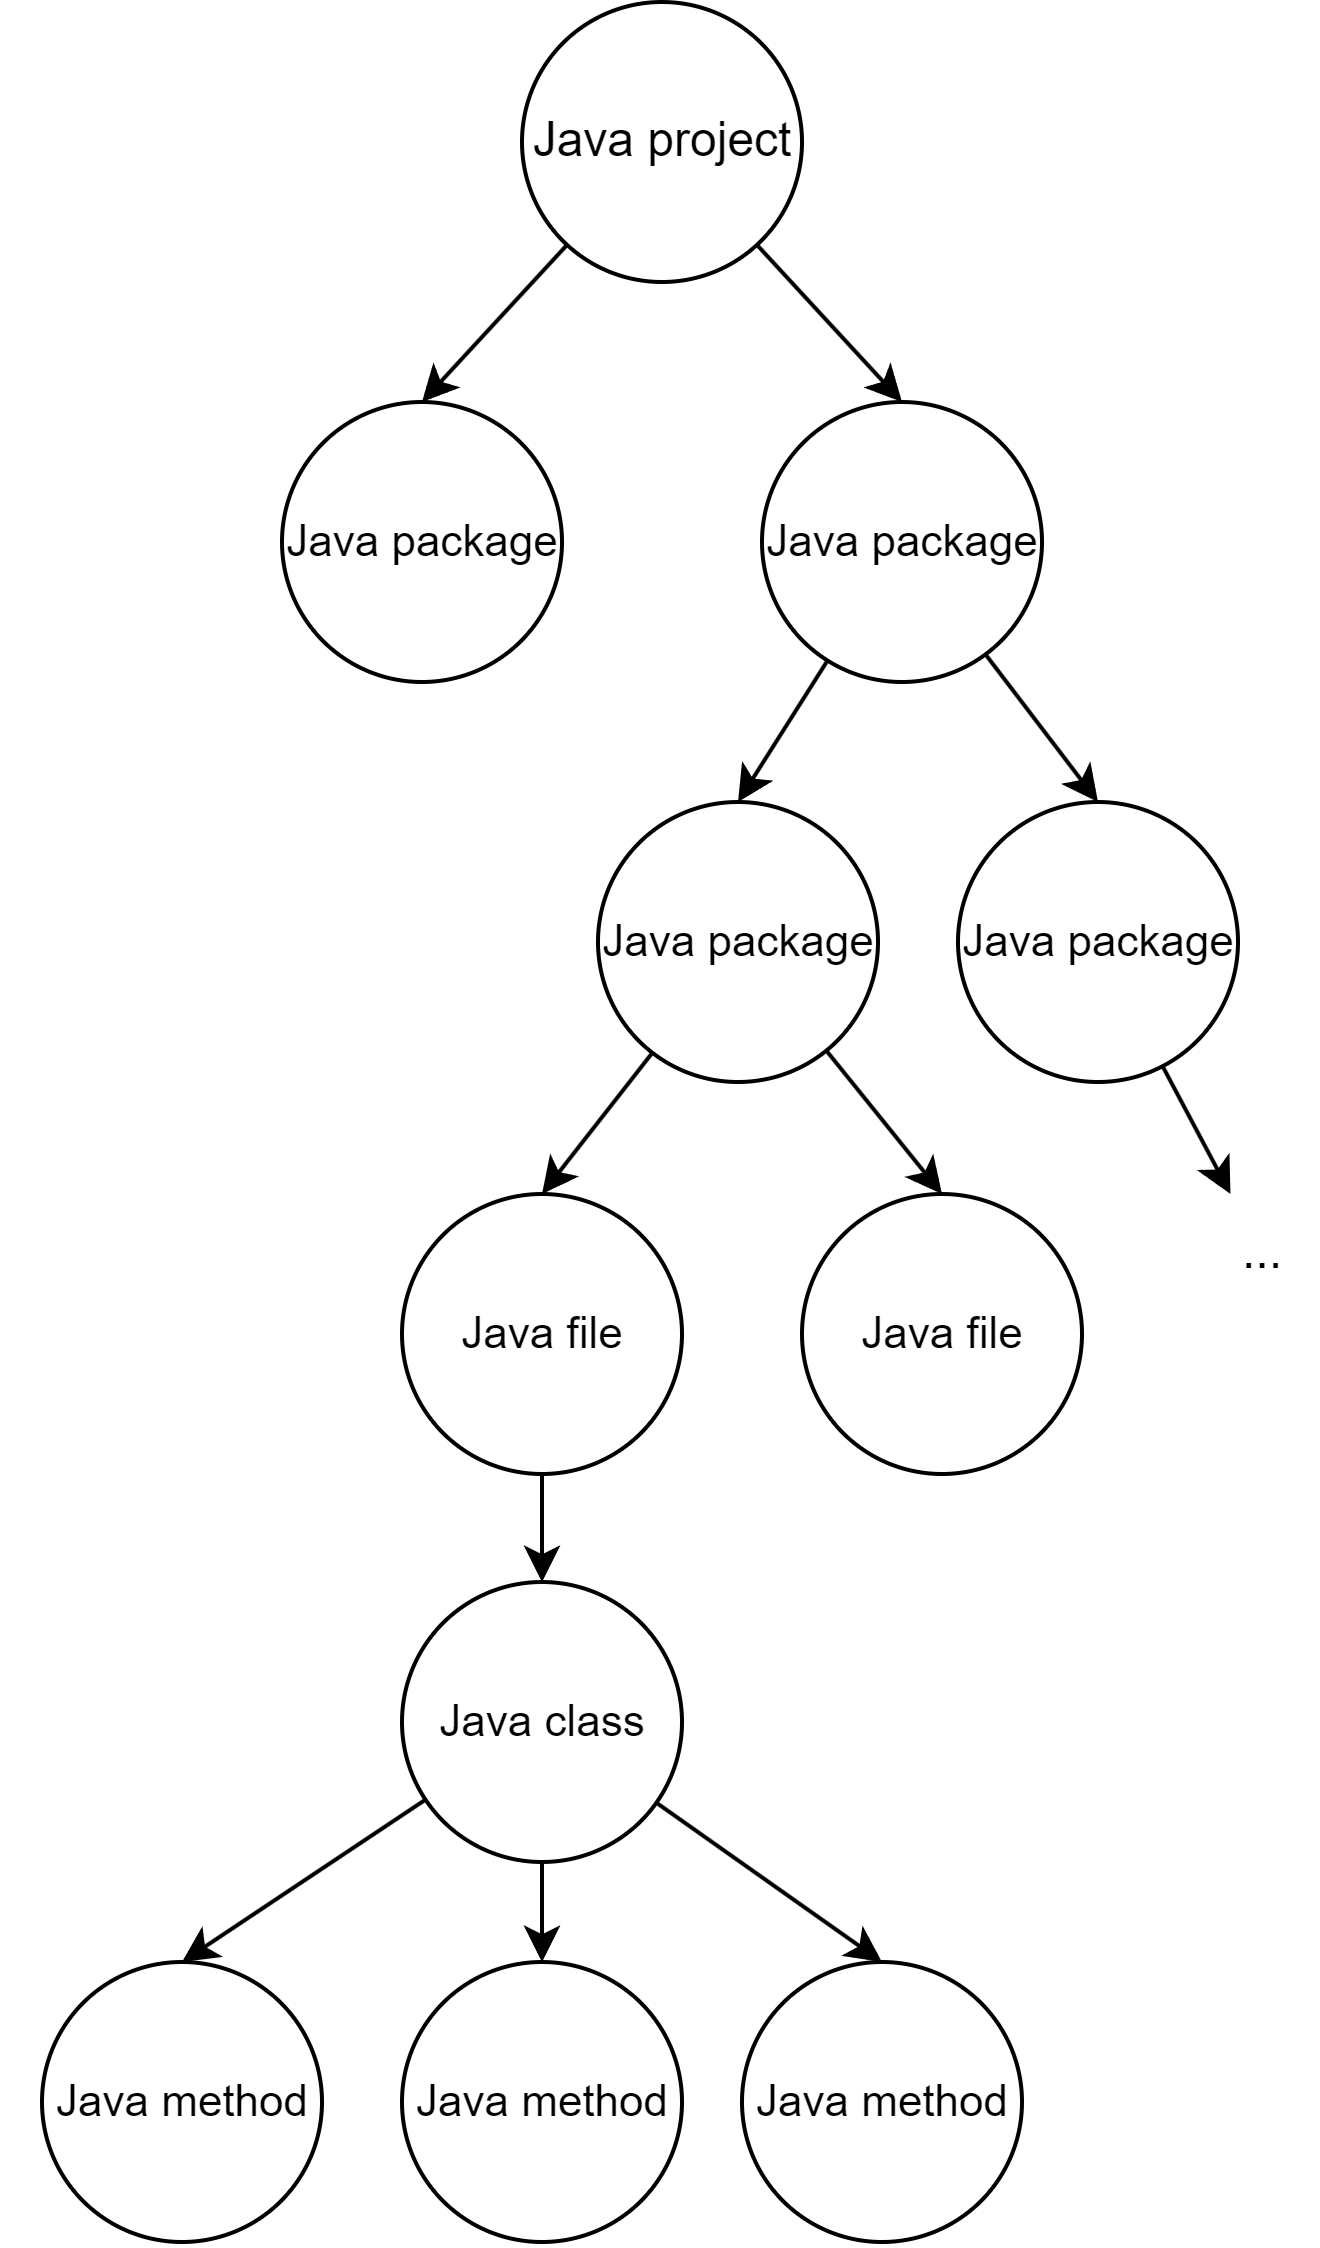

The diagram above was exported from draw.io. Its source (the exported page's mxGraphModel, read from the mxfile embedded in the PNG):
<mxGraphModel dx="1018" dy="641" grid="1" gridSize="10" guides="1" tooltips="1" connect="1" arrows="1" fold="1" page="1" pageScale="1" pageWidth="827" pageHeight="1169" math="0" shadow="0">
  <root>
    <mxCell id="0" />
    <mxCell id="1" parent="0" />
    <mxCell id="7yg4V-kpqmHrAt64-trg-25" style="rounded=0;orthogonalLoop=1;jettySize=auto;html=1;entryX=0.5;entryY=0;entryDx=0;entryDy=0;" edge="1" parent="1" source="7yg4V-kpqmHrAt64-trg-1" target="7yg4V-kpqmHrAt64-trg-3">
      <mxGeometry relative="1" as="geometry" />
    </mxCell>
    <mxCell id="7yg4V-kpqmHrAt64-trg-26" style="rounded=0;orthogonalLoop=1;jettySize=auto;html=1;entryX=0.5;entryY=0;entryDx=0;entryDy=0;" edge="1" parent="1" source="7yg4V-kpqmHrAt64-trg-1" target="7yg4V-kpqmHrAt64-trg-5">
      <mxGeometry relative="1" as="geometry" />
    </mxCell>
    <mxCell id="7yg4V-kpqmHrAt64-trg-1" value="" style="ellipse;whiteSpace=wrap;html=1;aspect=fixed;" vertex="1" parent="1">
      <mxGeometry x="360" y="120" width="70" height="70" as="geometry" />
    </mxCell>
    <mxCell id="7yg4V-kpqmHrAt64-trg-2" value="Java project" style="text;html=1;align=center;verticalAlign=middle;resizable=0;points=[];autosize=1;strokeColor=none;fillColor=none;fontStyle=0" vertex="1" parent="1">
      <mxGeometry x="350" y="140" width="90" height="30" as="geometry" />
    </mxCell>
    <mxCell id="7yg4V-kpqmHrAt64-trg-3" value="" style="ellipse;whiteSpace=wrap;html=1;aspect=fixed;" vertex="1" parent="1">
      <mxGeometry x="300" y="220" width="70" height="70" as="geometry" />
    </mxCell>
    <mxCell id="7yg4V-kpqmHrAt64-trg-4" value="Java package" style="text;html=1;align=center;verticalAlign=middle;resizable=0;points=[];autosize=1;strokeColor=none;fillColor=none;fontStyle=0;fontSize=11;" vertex="1" parent="1">
      <mxGeometry x="290" y="240" width="90" height="30" as="geometry" />
    </mxCell>
    <mxCell id="7yg4V-kpqmHrAt64-trg-5" value="" style="ellipse;whiteSpace=wrap;html=1;aspect=fixed;" vertex="1" parent="1">
      <mxGeometry x="420" y="220" width="70" height="70" as="geometry" />
    </mxCell>
    <mxCell id="7yg4V-kpqmHrAt64-trg-6" value="Java package" style="text;html=1;align=center;verticalAlign=middle;resizable=0;points=[];autosize=1;strokeColor=none;fillColor=none;fontStyle=0;fontSize=11;" vertex="1" parent="1">
      <mxGeometry x="410" y="240" width="90" height="30" as="geometry" />
    </mxCell>
    <mxCell id="7yg4V-kpqmHrAt64-trg-32" style="rounded=0;orthogonalLoop=1;jettySize=auto;html=1;entryX=0.5;entryY=0;entryDx=0;entryDy=0;" edge="1" parent="1" source="7yg4V-kpqmHrAt64-trg-7" target="7yg4V-kpqmHrAt64-trg-12">
      <mxGeometry relative="1" as="geometry" />
    </mxCell>
    <mxCell id="7yg4V-kpqmHrAt64-trg-33" style="rounded=0;orthogonalLoop=1;jettySize=auto;html=1;entryX=0.5;entryY=0;entryDx=0;entryDy=0;" edge="1" parent="1" source="7yg4V-kpqmHrAt64-trg-7" target="7yg4V-kpqmHrAt64-trg-13">
      <mxGeometry relative="1" as="geometry" />
    </mxCell>
    <mxCell id="7yg4V-kpqmHrAt64-trg-7" value="" style="ellipse;whiteSpace=wrap;html=1;aspect=fixed;" vertex="1" parent="1">
      <mxGeometry x="379" y="320" width="70" height="70" as="geometry" />
    </mxCell>
    <mxCell id="7yg4V-kpqmHrAt64-trg-8" value="Java package" style="text;html=1;align=center;verticalAlign=middle;resizable=0;points=[];autosize=1;strokeColor=none;fillColor=none;fontStyle=0;fontSize=11;" vertex="1" parent="1">
      <mxGeometry x="369" y="340" width="90" height="30" as="geometry" />
    </mxCell>
    <mxCell id="7yg4V-kpqmHrAt64-trg-31" style="rounded=0;orthogonalLoop=1;jettySize=auto;html=1;" edge="1" parent="1" source="7yg4V-kpqmHrAt64-trg-9" target="7yg4V-kpqmHrAt64-trg-11">
      <mxGeometry relative="1" as="geometry" />
    </mxCell>
    <mxCell id="7yg4V-kpqmHrAt64-trg-9" value="" style="ellipse;whiteSpace=wrap;html=1;aspect=fixed;" vertex="1" parent="1">
      <mxGeometry x="469" y="320" width="70" height="70" as="geometry" />
    </mxCell>
    <mxCell id="7yg4V-kpqmHrAt64-trg-10" value="Java package" style="text;html=1;align=center;verticalAlign=middle;resizable=0;points=[];autosize=1;strokeColor=none;fillColor=none;fontStyle=0;fontSize=11;" vertex="1" parent="1">
      <mxGeometry x="459" y="340" width="90" height="30" as="geometry" />
    </mxCell>
    <mxCell id="7yg4V-kpqmHrAt64-trg-11" value="..." style="text;html=1;align=center;verticalAlign=middle;resizable=0;points=[];autosize=1;strokeColor=none;fillColor=none;" vertex="1" parent="1">
      <mxGeometry x="530" y="418" width="30" height="30" as="geometry" />
    </mxCell>
    <mxCell id="7yg4V-kpqmHrAt64-trg-34" style="edgeStyle=orthogonalEdgeStyle;rounded=0;orthogonalLoop=1;jettySize=auto;html=1;entryX=0.5;entryY=0;entryDx=0;entryDy=0;" edge="1" parent="1" source="7yg4V-kpqmHrAt64-trg-12" target="7yg4V-kpqmHrAt64-trg-16">
      <mxGeometry relative="1" as="geometry" />
    </mxCell>
    <mxCell id="7yg4V-kpqmHrAt64-trg-12" value="" style="ellipse;whiteSpace=wrap;html=1;aspect=fixed;" vertex="1" parent="1">
      <mxGeometry x="330" y="418" width="70" height="70" as="geometry" />
    </mxCell>
    <mxCell id="7yg4V-kpqmHrAt64-trg-13" value="" style="ellipse;whiteSpace=wrap;html=1;aspect=fixed;" vertex="1" parent="1">
      <mxGeometry x="430" y="418" width="70" height="70" as="geometry" />
    </mxCell>
    <mxCell id="7yg4V-kpqmHrAt64-trg-14" value="Java file" style="text;html=1;align=center;verticalAlign=middle;resizable=0;points=[];autosize=1;strokeColor=none;fillColor=none;fontStyle=0;fontSize=11;" vertex="1" parent="1">
      <mxGeometry x="335" y="438" width="60" height="30" as="geometry" />
    </mxCell>
    <mxCell id="7yg4V-kpqmHrAt64-trg-15" value="Java file" style="text;html=1;align=center;verticalAlign=middle;resizable=0;points=[];autosize=1;strokeColor=none;fillColor=none;fontStyle=0;fontSize=11;" vertex="1" parent="1">
      <mxGeometry x="435" y="438" width="60" height="30" as="geometry" />
    </mxCell>
    <mxCell id="7yg4V-kpqmHrAt64-trg-35" style="edgeStyle=orthogonalEdgeStyle;rounded=0;orthogonalLoop=1;jettySize=auto;html=1;entryX=0.5;entryY=0;entryDx=0;entryDy=0;" edge="1" parent="1" source="7yg4V-kpqmHrAt64-trg-16" target="7yg4V-kpqmHrAt64-trg-20">
      <mxGeometry relative="1" as="geometry" />
    </mxCell>
    <mxCell id="7yg4V-kpqmHrAt64-trg-36" style="rounded=0;orthogonalLoop=1;jettySize=auto;html=1;entryX=0.5;entryY=0;entryDx=0;entryDy=0;" edge="1" parent="1" source="7yg4V-kpqmHrAt64-trg-16" target="7yg4V-kpqmHrAt64-trg-18">
      <mxGeometry relative="1" as="geometry" />
    </mxCell>
    <mxCell id="7yg4V-kpqmHrAt64-trg-37" style="rounded=0;orthogonalLoop=1;jettySize=auto;html=1;entryX=0.5;entryY=0;entryDx=0;entryDy=0;" edge="1" parent="1" source="7yg4V-kpqmHrAt64-trg-16" target="7yg4V-kpqmHrAt64-trg-22">
      <mxGeometry relative="1" as="geometry" />
    </mxCell>
    <mxCell id="7yg4V-kpqmHrAt64-trg-16" value="" style="ellipse;whiteSpace=wrap;html=1;aspect=fixed;" vertex="1" parent="1">
      <mxGeometry x="330" y="515" width="70" height="70" as="geometry" />
    </mxCell>
    <mxCell id="7yg4V-kpqmHrAt64-trg-17" value="Java class" style="text;html=1;align=center;verticalAlign=middle;resizable=0;points=[];autosize=1;strokeColor=none;fillColor=none;fontStyle=0;fontSize=11;" vertex="1" parent="1">
      <mxGeometry x="330" y="535" width="70" height="30" as="geometry" />
    </mxCell>
    <mxCell id="7yg4V-kpqmHrAt64-trg-18" value="" style="ellipse;whiteSpace=wrap;html=1;aspect=fixed;" vertex="1" parent="1">
      <mxGeometry x="240" y="610" width="70" height="70" as="geometry" />
    </mxCell>
    <mxCell id="7yg4V-kpqmHrAt64-trg-19" value="Java method" style="text;html=1;align=center;verticalAlign=middle;resizable=0;points=[];autosize=1;strokeColor=none;fillColor=none;fontStyle=0;fontSize=11;" vertex="1" parent="1">
      <mxGeometry x="230" y="630" width="90" height="30" as="geometry" />
    </mxCell>
    <mxCell id="7yg4V-kpqmHrAt64-trg-20" value="" style="ellipse;whiteSpace=wrap;html=1;aspect=fixed;" vertex="1" parent="1">
      <mxGeometry x="330" y="610" width="70" height="70" as="geometry" />
    </mxCell>
    <mxCell id="7yg4V-kpqmHrAt64-trg-21" value="Java method" style="text;html=1;align=center;verticalAlign=middle;resizable=0;points=[];autosize=1;strokeColor=none;fillColor=none;fontStyle=0;fontSize=11;" vertex="1" parent="1">
      <mxGeometry x="320" y="630" width="90" height="30" as="geometry" />
    </mxCell>
    <mxCell id="7yg4V-kpqmHrAt64-trg-22" value="" style="ellipse;whiteSpace=wrap;html=1;aspect=fixed;" vertex="1" parent="1">
      <mxGeometry x="415" y="610" width="70" height="70" as="geometry" />
    </mxCell>
    <mxCell id="7yg4V-kpqmHrAt64-trg-23" value="Java method" style="text;html=1;align=center;verticalAlign=middle;resizable=0;points=[];autosize=1;strokeColor=none;fillColor=none;fontStyle=0;fontSize=11;" vertex="1" parent="1">
      <mxGeometry x="405" y="630" width="90" height="30" as="geometry" />
    </mxCell>
    <mxCell id="7yg4V-kpqmHrAt64-trg-29" style="rounded=0;orthogonalLoop=1;jettySize=auto;html=1;entryX=0.5;entryY=0;entryDx=0;entryDy=0;" edge="1" parent="1" source="7yg4V-kpqmHrAt64-trg-5" target="7yg4V-kpqmHrAt64-trg-7">
      <mxGeometry relative="1" as="geometry" />
    </mxCell>
    <mxCell id="7yg4V-kpqmHrAt64-trg-30" style="rounded=0;orthogonalLoop=1;jettySize=auto;html=1;entryX=0.5;entryY=0;entryDx=0;entryDy=0;" edge="1" parent="1" source="7yg4V-kpqmHrAt64-trg-5" target="7yg4V-kpqmHrAt64-trg-9">
      <mxGeometry relative="1" as="geometry" />
    </mxCell>
  </root>
</mxGraphModel>